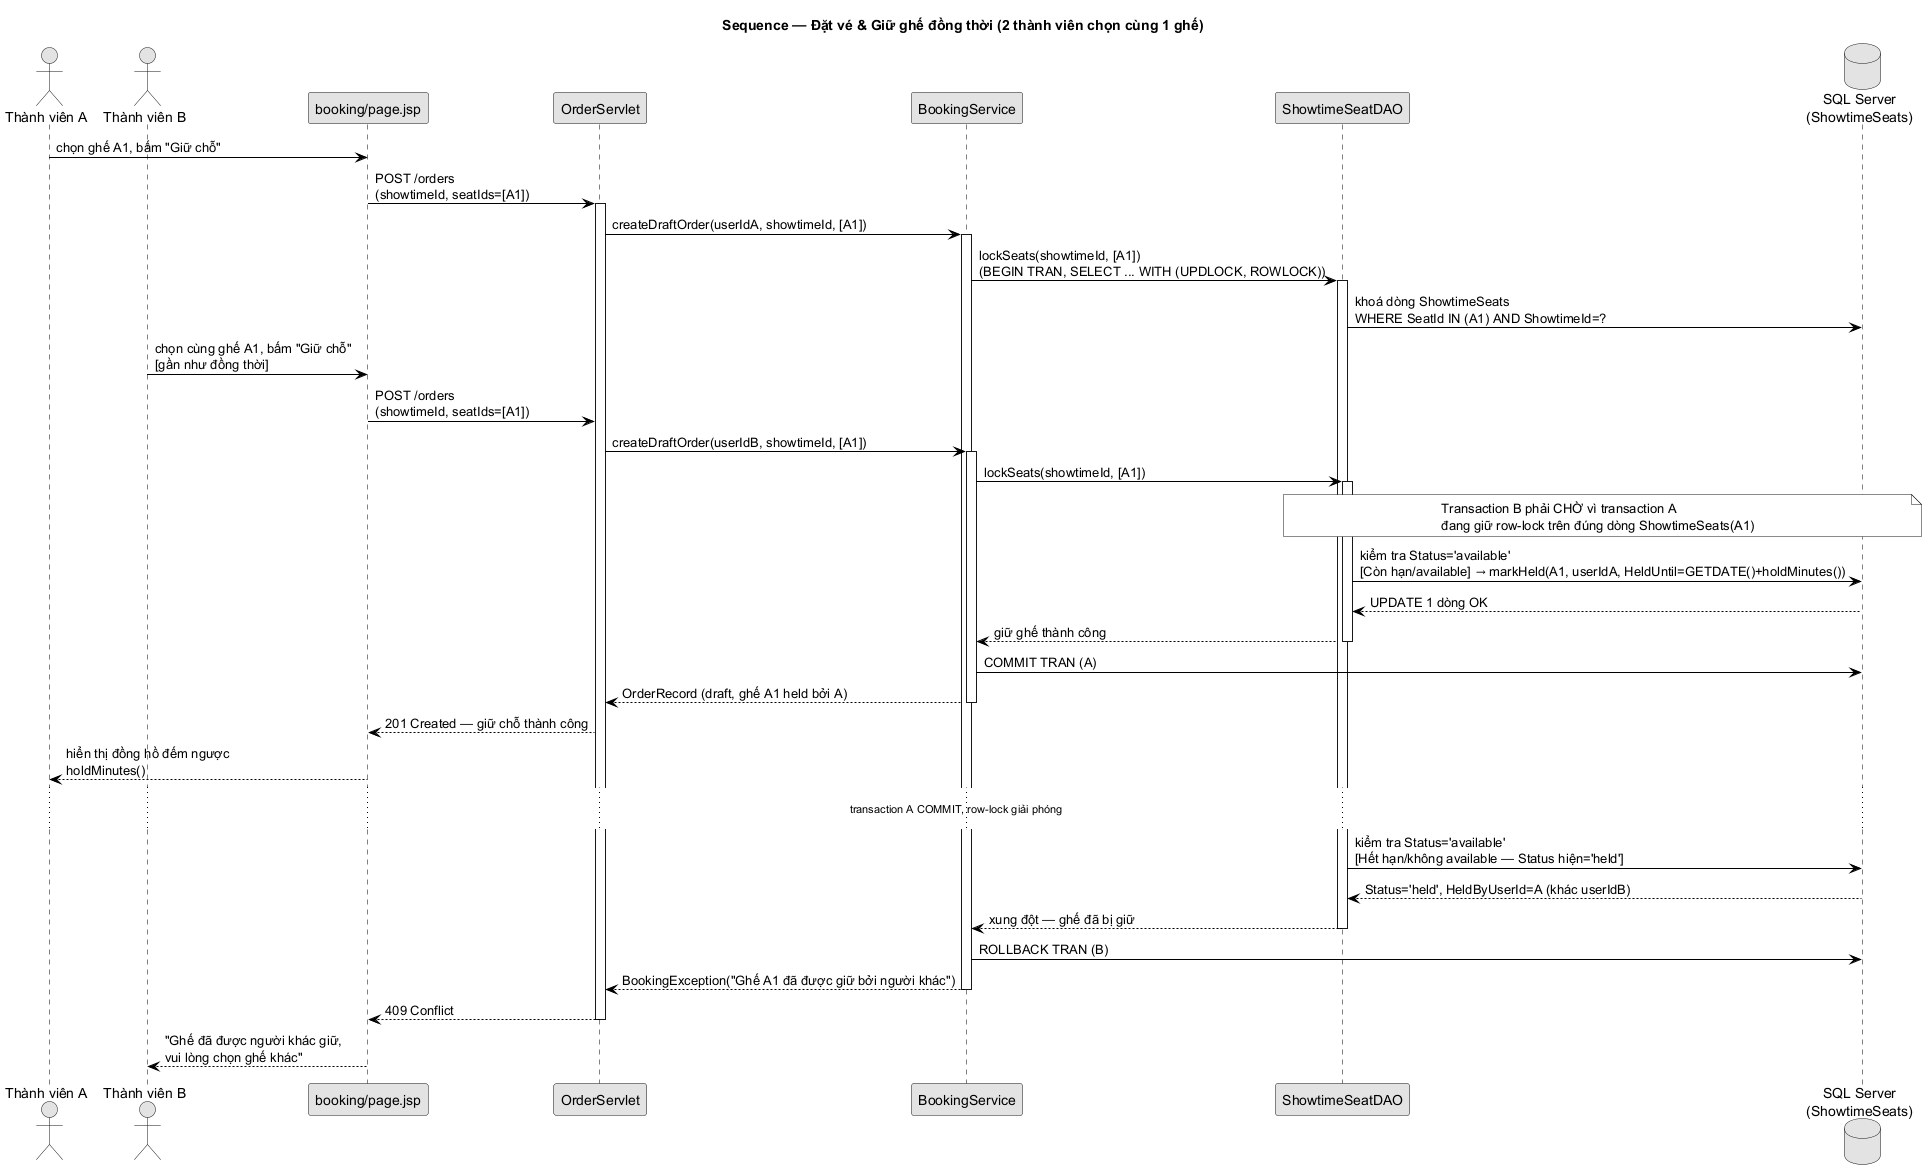

The diagram above was rendered by PlantUML. Its source (embedded in the PNG):
@startuml SEQ_04_DatVeGiuGheDongThoi
title Sequence — Đặt vé & Giữ ghế đồng thời (2 thành viên chọn cùng 1 ghế)
skinparam monochrome true
skinparam shadowing false
skinparam defaultFontName SansSerif
skinparam ArrowThickness 1
skinparam sequence {
  ArrowColor black
  LifeLineBorderColor black
}

actor "Thành viên A" as UA
actor "Thành viên B" as UB
participant "booking/page.jsp" as View
participant "OrderServlet" as Servlet
participant "BookingService" as Svc
participant "ShowtimeSeatDAO" as SeatDAO
database "SQL Server\n(ShowtimeSeats)" as DB

UA -> View : chọn ghế A1, bấm "Giữ chỗ"
View -> Servlet : POST /orders\n(showtimeId, seatIds=[A1])
activate Servlet
Servlet -> Svc : createDraftOrder(userIdA, showtimeId, [A1])
activate Svc
Svc -> SeatDAO : lockSeats(showtimeId, [A1])\n(BEGIN TRAN, SELECT ... WITH (UPDLOCK, ROWLOCK))
activate SeatDAO
SeatDAO -> DB : khoá dòng ShowtimeSeats\nWHERE SeatId IN (A1) AND ShowtimeId=?

UB -> View : chọn cùng ghế A1, bấm "Giữ chỗ"\n[gần như đồng thời]
View -> Servlet : POST /orders\n(showtimeId, seatIds=[A1])
Servlet -> Svc : createDraftOrder(userIdB, showtimeId, [A1])
activate Svc
Svc -> SeatDAO : lockSeats(showtimeId, [A1])
activate SeatDAO
note over SeatDAO, DB
  Transaction B phải CHỜ vì transaction A
  đang giữ row-lock trên đúng dòng ShowtimeSeats(A1)
end note

SeatDAO -> DB : kiểm tra Status='available'\n[Còn hạn/available] → markHeld(A1, userIdA, HeldUntil=GETDATE()+holdMinutes())
DB --> SeatDAO : UPDATE 1 dòng OK
SeatDAO --> Svc : giữ ghế thành công
deactivate SeatDAO
Svc -> DB : COMMIT TRAN (A)
Svc --> Servlet : OrderRecord (draft, ghế A1 held bởi A)
deactivate Svc
Servlet --> View : 201 Created — giữ chỗ thành công
View --> UA : hiển thị đồng hồ đếm ngược\nholdMinutes()

... transaction A COMMIT, row-lock giải phóng ...

SeatDAO -> DB : kiểm tra Status='available'\n[Hết hạn/không available — Status hiện='held']
DB --> SeatDAO : Status='held', HeldByUserId=A (khác userIdB)
SeatDAO --> Svc : xung đột — ghế đã bị giữ
deactivate SeatDAO
Svc -> DB : ROLLBACK TRAN (B)
Svc --> Servlet : BookingException("Ghế A1 đã được giữ bởi người khác")
deactivate Svc
Servlet --> View : 409 Conflict
deactivate Servlet
View --> UB : "Ghế đã được người khác giữ,\nvui lòng chọn ghế khác"
@enduml